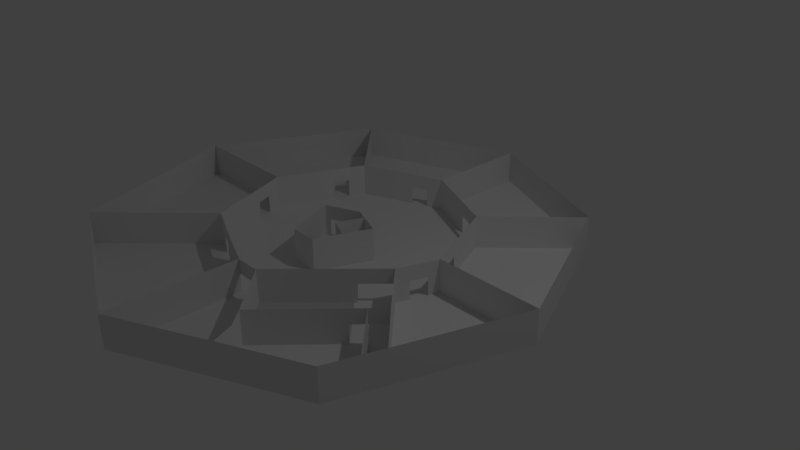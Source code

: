 # Source: 2OG.blend  (saved by Blender 2.72.0; exported with 4.5.12 LTS)
import bpy
from mathutils import Matrix  # noqa: F401  (used for matrix-valued properties, if any)

bpy.ops.wm.read_factory_settings(use_empty=True)
scene = bpy.context.scene
scene.name = 'Scene'

# ---- collections
col_collection_1 = bpy.data.collections.new('Collection 1'); scene.collection.children.link(col_collection_1)

# ---- materials (node trees are filled in below, after node groups)
mat_material = bpy.data.materials.new('Material')
mat_material.alpha_threshold = 0.0
mat_material.use_transparent_shadow = False
mat_material.roughness = 0.5
mat_material.line_color = (0.0, 0.0, 0.0, 1.0)

# ---- material node trees

# ---- world
world_world = bpy.data.worlds.new('World'); scene.world = world_world
world_world.color = (0.05088, 0.05088, 0.05088)
world_world.use_sun_shadow = False
world_world.sun_shadow_jitter_overblur = 0.0
world_world.cycles.sampling_method = 'MANUAL'
world_world.cycles.sample_map_resolution = 256

# ---- cameras
cam_camera = bpy.data.cameras.new('Camera')
cam_camera.clip_end = 100.0
cam_camera.lens = 35.0
cam_camera.sensor_width = 32.0
cam_camera.sensor_height = 18.0
cam_camera.ortho_scale = 7.314
cam_camera.dof.focus_distance = 0.0
cam_camera.dof.aperture_fstop = 128.0

# ---- lights
light_lamp = bpy.data.lights.new('Lamp', 'POINT')
light_lamp.transmission_factor = 0.0
light_lamp.cutoff_distance = 30.0
light_lamp.energy = 100.0
light_lamp.shadow_buffer_clip_start = 1.001
light_lamp.shadow_soft_size = 0.1
light_lamp.shadow_maximum_resolution = 0.006
light_lamp.use_absolute_resolution = True
light_lamp.cycles.use_multiple_importance_sampling = False

# ---- meshes
me_cube = bpy.data.meshes.new('Cube')
me_cube.from_pydata([(-3.707, 0.04744, 0.0), (-2.828, -2.436, 0.0), (-0.4199, -3.5, 0.0), (1.927, -2.43, 0.0), (2.75, -0.1104, 0.0), (1.817, 2.065, 0.0), (-0.3101, 3.039, 0.0), (-2.581, 2.271, 0.0), (-0.3924, -1.75, 0.0), (0.8707, -2.905, 0.0), (0.7516, -2.605, 0.0), (-0.04707, -1.751, 0.0), (-0.1007, -1.762, 0.0), (-1.591, -1.222, 0.0), (-1.362, -1.325, 0.0), (-1.154, -1.424, 0.0), (-2.042, 0.01104, 0.0), (-1.959, -0.214, 0.0), (-1.88, -0.429, 0.0), (-1.691, 0.7522, 0.0), (-1.496, 1.165, 0.0), (-1.599, 0.9503, 0.0), (-0.3266, 1.583, 0.0), (-0.5417, 1.504, 0.0), (-0.7614, 1.43, 0.0), (0.7979, 1.065, 0.0), (0.5861, 1.158, 0.0), (0.3881, 1.252, 0.0), (1.265, -0.0806, 0.0), (1.092, 0.3441, 0.0), (1.185, 0.1345, 0.0), (1.218, -0.2262, 0.0), (2.076, -2.003, 0.0), (2.175, -1.737, 0.0), (1.481, -1.396, 0.0), (1.658, -1.223, 0.0), (1.063, -0.607, 0.0), (1.134, -0.4442, 0.0), (0.5563, -2.387, 0.0), (0.7304, -0.9491, 0.0), (1.342, -1.547, 0.0), (0.7592, -0.9192, 0.0), (0.08469, -0.09148, 0.0), (0.1285, -0.1101, 0.0), (-0.5583, -0.8178, 0.0), (-0.1792, -0.8274, 0.0), (-0.1081, -0.0106, 0.0), (-0.1879, 0.02042, 0.0), (-0.343, 0.08912, 0.0), (-0.3408, -0.3341, 0.0), (-0.03719, -0.4715, 0.0), (-0.8349, -0.09586, 0.0), (-0.7684, -0.06794, 0.0), (-0.6035, -0.001463, 0.0), (-0.6035, -0.001463, 0.25), (-0.7684, -0.06794, 0.25), (-0.8349, -0.09586, 0.25), (-0.03719, -0.4715, 0.25), (-0.3408, -0.3341, 0.25), (-0.343, 0.08912, 0.25), (-0.1879, 0.02042, 0.25), (-0.1081, -0.0106, 0.25), (-0.1792, -0.8274, 0.25), (-0.5583, -0.8178, 0.25), (0.1285, -0.1101, 0.25), (0.08469, -0.09148, 0.25), (-3.707, 0.04744, 0.25), (-2.828, -2.436, 0.25), (-0.4199, -3.5, 0.25), (1.927, -2.43, 0.25), (2.75, -0.1104, 0.25), (1.817, 2.065, 0.25), (-0.3101, 3.039, 0.25), (-2.581, 2.271, 0.25), (-0.3924, -1.75, 0.25), (0.8707, -2.905, 0.25), (0.7516, -2.605, 0.25), (-0.04707, -1.751, 0.25), (-0.1007, -1.762, 0.25), (-1.591, -1.222, 0.25), (-1.362, -1.325, 0.25), (-1.154, -1.424, 0.25), (-2.042, 0.01104, 0.25), (-1.959, -0.214, 0.25), (-1.88, -0.429, 0.25), (-1.691, 0.7522, 0.25), (-1.496, 1.165, 0.25), (-1.599, 0.9503, 0.25), (-0.3266, 1.583, 0.25), (-0.5417, 1.504, 0.25), (-0.7614, 1.43, 0.25), (0.7979, 1.065, 0.25), (0.5861, 1.158, 0.25), (0.3881, 1.252, 0.25), (1.265, -0.0806, 0.25), (1.092, 0.3441, 0.25), (1.185, 0.1345, 0.25), (1.218, -0.2262, 0.25), (2.076, -2.003, 0.25), (2.175, -1.737, 0.25), (1.481, -1.396, 0.25), (1.658, -1.223, 0.25), (1.063, -0.607, 0.25), (1.134, -0.4442, 0.25), (0.5563, -2.387, 0.25), (0.7304, -0.9491, 0.25), (1.342, -1.547, 0.25), (0.7592, -0.9192, 0.25), (-3.707, 0.04744, 0.45), (-2.828, -2.436, 0.45), (-0.4199, -3.5, 0.45), (1.927, -2.43, 0.45), (2.75, -0.1104, 0.45), (1.817, 2.065, 0.45), (-0.3101, 3.039, 0.45), (-2.581, 2.271, 0.45), (-0.3924, -1.75, 0.45), (0.8707, -2.905, 0.45), (0.7516, -2.605, 0.45), (-0.04707, -1.751, 0.45), (-0.1007, -1.762, 0.45), (-1.591, -1.222, 0.45), (-1.362, -1.325, 0.45), (-1.154, -1.424, 0.45), (-2.042, 0.01104, 0.45), (-1.959, -0.214, 0.45), (-1.88, -0.429, 0.45), (-1.691, 0.7522, 0.45), (-1.496, 1.165, 0.45), (-1.599, 0.9503, 0.45), (-0.3266, 1.583, 0.45), (-0.5417, 1.504, 0.45), (-0.7614, 1.43, 0.45), (0.7979, 1.065, 0.45), (0.5861, 1.158, 0.45), (0.3881, 1.252, 0.45), (1.265, -0.0806, 0.45), (1.092, 0.3441, 0.45), (1.185, 0.1345, 0.45), (1.218, -0.2262, 0.45), (2.076, -2.003, 0.45), (2.175, -1.737, 0.45), (1.481, -1.396, 0.45), (1.658, -1.223, 0.45), (1.063, -0.607, 0.45), (1.134, -0.4442, 0.45), (0.5563, -2.387, 0.45), (0.7304, -0.9491, 0.45), (1.342, -1.547, 0.45), (0.7592, -0.9192, 0.45), (-0.6035, -0.001463, 0.45), (-0.7684, -0.06794, 0.45), (-0.8349, -0.09586, 0.45), (-0.03719, -0.4715, 0.45), (-0.3408, -0.3341, 0.45), (-0.343, 0.08912, 0.45), (-0.1879, 0.02042, 0.45), (-0.1081, -0.0106, 0.45), (-0.1792, -0.8274, 0.45), (-0.5583, -0.8178, 0.45), (0.1285, -0.1101, 0.45), (0.08469, -0.09148, 0.45)], [], [(32, 3, 9, 10, 38, 40, 34), (33, 32, 34, 35), (35, 34, 40, 39, 41, 36), (38, 10, 9, 2, 8, 12, 11), (8, 2, 1, 13, 14, 15), (13, 1, 0, 16, 17, 18), (20, 21, 19, 16, 0, 7), (20, 7, 6, 22, 23, 24), (22, 6, 5, 25, 26, 27), (28, 30, 29, 25, 5, 4), (28, 4, 33, 35, 36, 37, 31), (50, 45, 44, 51, 52, 53, 48, 47, 49), (28, 31, 37, 36, 41, 39, 50, 43, 42, 46, 47, 48, 53, 52, 51, 44, 45, 12, 8, 15, 14, 13, 18, 17, 16, 19, 21, 20, 24, 23, 22, 27, 26, 25, 29, 30), (11, 12, 45, 50, 39), (49, 47, 60, 58), (44, 51, 56, 63), (47, 46, 61, 60), (42, 43, 64, 65), (43, 50, 57, 64), (48, 47, 60, 59), (51, 52, 55, 56), (45, 44, 63, 62), (50, 49, 58, 57), (45, 50, 57, 62), (13, 18, 84, 79), (28, 31, 97, 94), (32, 98, 69, 3), (37, 36, 102, 103), (20, 86, 90, 24), (38, 104, 76, 10), (41, 107, 105, 39), (2, 68, 67, 1), (16, 82, 66, 0), (25, 29, 95, 91), (33, 99, 101, 35), (8, 74, 68, 2), (38, 104, 106, 40), (22, 88, 93, 27), (14, 13, 79, 80), (33, 99, 98, 32), (6, 72, 71, 5), (16, 19, 85, 82), (11, 77, 78, 12), (17, 16, 82, 83), (30, 28, 94, 96), (5, 71, 70, 4), (3, 69, 75, 9), (22, 88, 72, 6), (0, 66, 73, 7), (20, 86, 73, 7), (4, 70, 99, 33), (11, 77, 104, 38), (25, 5, 71, 91), (7, 73, 72, 6), (35, 101, 102, 36), (10, 76, 75, 9), (23, 89, 88, 22), (8, 15, 81, 74), (28, 94, 70, 4), (1, 67, 66, 0), (32, 98, 100, 34), (9, 75, 68, 2), (21, 20, 86, 87), (39, 105, 77, 11), (13, 79, 67, 1), (26, 92, 91, 25), (53, 48, 59, 54), (99, 141, 143, 101), (79, 121, 109, 67), (87, 129, 127, 85), (94, 136, 112, 70), (66, 108, 115, 73), (87, 86, 128, 129), (101, 143, 144, 102), (80, 79, 121, 122), (90, 132, 131, 89), (91, 95, 137, 133), (75, 117, 110, 68), (88, 130, 114, 72), (67, 109, 108, 66), (103, 102, 144, 145), (93, 135, 134, 92), (74, 81, 123, 116), (96, 94, 136, 138), (74, 116, 110, 68), (89, 131, 130, 88), (68, 110, 109, 67), (77, 119, 146, 104), (82, 124, 108, 66), (96, 138, 137, 95), (94, 97, 139, 136), (69, 111, 117, 75), (86, 128, 132, 90), (71, 113, 112, 70), (105, 147, 119, 77), (83, 82, 124, 125), (103, 145, 139, 97), (99, 141, 140, 98), (76, 118, 117, 75), (91, 71, 113, 133), (73, 115, 114, 72), (104, 146, 148, 106), (79, 84, 126, 121), (107, 102, 144, 149), (70, 112, 141, 99), (104, 146, 118, 76), (81, 80, 122, 123), (92, 134, 133, 91), (98, 140, 111, 69), (78, 120, 116, 74), (82, 85, 127, 124), (101, 143, 142, 100), (98, 140, 142, 100), (84, 83, 125, 126), (77, 119, 120, 78), (88, 130, 135, 93), (72, 114, 113, 71), (107, 149, 147, 105), (106, 148, 142, 100), (86, 128, 115, 73), (65, 64, 160, 161), (60, 61, 157, 156), (57, 58, 154, 153), (63, 56, 152, 159), (62, 57, 153, 158), (54, 59, 155, 150), (59, 60, 156, 155), (58, 60, 156, 154), (64, 57, 153, 160), (56, 55, 151, 152), (62, 63, 159, 158), (161, 157, 61, 65), (150, 151, 55, 54)])
_uv = me_cube.uv_layers.new(name='UVMap')
_uv.uv.foreach_set('vector', [0.5, 1.0, 0.8909, 0.8117, 0.9875, 0.3887, 0.7169, 0.04952, 0.2831, 0.04952, 0.01254, 0.3887, 0.1091, 0.8117, 0.0, 0.0, 1.0, 0.0, 1.0, 1.0, 0.0, 1.0, 0.5, 1.0, 0.933, 0.75, 0.933, 0.25, 0.5, 0.0, 0.06699, 0.25, 0.06699, 0.75, 0.7879, 0.3768, 0.7777, 0.3802, 0.7658, 0.3799, 0.7644, 0.3276, 0.8232, 0.3539, 0.8193, 0.364, 0.8182, 0.3656, 0.8232, 0.3539, 0.7644, 0.3276, 0.8353, 0.2615, 0.8585, 0.321, 0.856, 0.3239, 0.8459, 0.3335, 0.8585, 0.321, 0.8353, 0.2615, 0.9322, 0.2679, 0.9068, 0.3237, 0.8826, 0.323, 0.8826, 0.3226, 0.9379, 0.3589, 0.9219, 0.3417, 0.9222, 0.3414, 0.9068, 0.3237, 0.9322, 0.2679, 0.9911, 0.3382, 0.9379, 0.3589, 0.9911, 0.3382, 0.9841, 0.4263, 0.9351, 0.4046, 0.9371, 0.3589, 0.9373, 0.3589, 0.9351, 0.4046, 0.9841, 0.4263, 0.9202, 0.4841, 0.9012, 0.4351, 0.9086, 0.4281, 0.918, 0.4197, 0.8557, 0.4343, 0.8641, 0.4338, 0.8726, 0.4336, 0.9012, 0.4351, 0.9202, 0.4841, 0.8331, 0.4841, 0.8557, 0.4343, 0.8331, 0.4841, 0.7864, 0.441, 0.8113, 0.431, 0.8408, 0.4198, 0.8457, 0.4241, 0.8519, 0.4301, 0.5, 1.0, 0.8214, 0.883, 0.9924, 0.5868, 0.933, 0.25, 0.671, 0.03015, 0.329, 0.03015, 0.06699, 0.25, 0.007596, 0.5868, 0.1786, 0.883, 0.8798, 0.4951, 0.8692, 0.4922, 0.8532, 0.4867, 0.8413, 0.4821, 0.818, 0.4611, 0.8158, 0.4591, 0.848, 0.4026, 0.8745, 0.4135, 0.8757, 0.4103, 0.881, 0.3962, 0.883, 0.3904, 0.8875, 0.379, 0.8802, 0.3605, 0.875, 0.3488, 0.8728, 0.3441, 0.8216, 0.3661, 0.822, 0.3933, 0.755, 0.4016, 0.755, 0.3806, 0.7764, 0.3249, 0.7827, 0.3088, 0.7897, 0.2929, 0.8459, 0.2699, 0.8611, 0.2636, 0.8771, 0.257, 0.9314, 0.2802, 0.9459, 0.2863, 0.9617, 0.2931, 0.9828, 0.3452, 0.9887, 0.3608, 0.995, 0.376, 0.9732, 0.4283, 0.967, 0.4428, 0.9609, 0.4583, 0.9098, 0.4815, 0.895, 0.4888, 0.756, 0.4054, 0.755, 0.4016, 0.822, 0.3933, 0.848, 0.4026, 0.8158, 0.4591, 0.0, 0.0, 1.0, 0.0, 1.0, 1.0, 0.0, 1.0, 0.0, 0.0, 1.0, 0.0, 1.0, 1.0, 0.0, 1.0, 0.0, 0.0, 1.0, 0.0, 1.0, 1.0, 0.0, 1.0, 0.0, 0.0, 1.0, 0.0, 1.0, 1.0, 0.0, 1.0, 0.0, 0.0, 1.0, 0.0, 1.0, 1.0, 0.0, 1.0, 0.0, 0.0, 1.0, 0.0, 1.0, 1.0, 0.0, 1.0, 0.0, 0.0, 1.0, 0.0, 1.0, 1.0, 0.0, 1.0, 0.0, 0.0, 1.0, 0.0, 1.0, 1.0, 0.0, 1.0, 0.0, 0.0, 1.0, 0.0, 1.0, 1.0, 0.0, 1.0, 0.0, 0.0, 1.0, 0.0, 1.0, 1.0, 0.0, 1.0, 0.0, 0.0, 1.0, 0.0, 1.0, 1.0, 0.0, 1.0, 0.0, 0.0, 1.0, 0.0, 1.0, 1.0, 0.0, 1.0, 0.0, 0.0, 1.0, 0.0, 1.0, 1.0, 0.0, 1.0, 0.0, 0.0, 1.0, 0.0, 1.0, 1.0, 0.0, 1.0, 0.0, 0.0, 1.0, 0.0, 1.0, 1.0, 0.0, 1.0, 0.0, 0.0, 1.0, 0.0, 1.0, 1.0, 0.0, 1.0, 0.0, 0.0, 1.0, 0.0, 1.0, 1.0, 0.0, 1.0, 0.0, 0.0, 1.0, 0.0, 1.0, 1.0, 0.0, 1.0, 0.0, 0.0, 1.0, 0.0, 1.0, 1.0, 0.0, 1.0, 0.0, 0.0, 1.0, 0.0, 1.0, 1.0, 0.0, 1.0, 0.0, 0.0, 1.0, 0.0, 1.0, 1.0, 0.0, 1.0, 0.0, 0.0, 1.0, 0.0, 1.0, 1.0, 0.0, 1.0, 0.0, 0.0, 1.0, 0.0, 1.0, 1.0, 0.0, 1.0, 0.0, 0.0, 1.0, 0.0, 1.0, 1.0, 0.0, 1.0, 0.0, 0.0, 1.0, 0.0, 1.0, 1.0, 0.0, 1.0, 0.0, 0.0, 1.0, 0.0, 1.0, 1.0, 0.0, 1.0, 0.0, 0.0, 1.0, 0.0, 1.0, 1.0, 0.0, 1.0, 0.0, 0.0, 1.0, 0.0, 1.0, 1.0, 0.0, 1.0, 0.0, 0.0, 1.0, 0.0, 1.0, 1.0, 0.0, 1.0, 0.0, 0.0, 1.0, 0.0, 1.0, 1.0, 0.0, 1.0, 0.0, 0.0, 1.0, 0.0, 1.0, 1.0, 0.0, 1.0, 0.0, 0.0, 1.0, 0.0, 1.0, 1.0, 0.0, 1.0, 0.0, 0.0, 1.0, 0.0, 1.0, 1.0, 0.0, 1.0, 0.0, 0.0, 1.0, 0.0, 1.0, 1.0, 0.0, 1.0, 0.0, 0.0, 1.0, 0.0, 1.0, 1.0, 0.0, 1.0, 0.0, 0.0, 1.0, 0.0, 1.0, 1.0, 0.0, 1.0, 0.0, 0.0, 1.0, 0.0, 1.0, 1.0, 0.0, 1.0, 0.0, 0.0, 1.0, 0.0, 1.0, 1.0, 0.0, 1.0, 0.0, 0.0, 1.0, 0.0, 1.0, 1.0, 0.0, 1.0, 0.0, 0.0, 1.0, 0.0, 1.0, 1.0, 0.0, 1.0, 0.0, 0.0, 1.0, 0.0, 1.0, 1.0, 0.0, 1.0, 0.0, 0.0, 1.0, 0.0, 1.0, 1.0, 0.0, 1.0, 0.0, 0.0, 1.0, 0.0, 1.0, 1.0, 0.0, 1.0, 0.0, 0.0, 1.0, 0.0, 1.0, 1.0, 0.0, 1.0, 0.0, 0.0, 1.0, 0.0, 1.0, 1.0, 0.0, 1.0, 0.0, 0.0, 1.0, 0.0, 1.0, 1.0, 0.0, 1.0, 0.0, 0.0, 1.0, 0.0, 1.0, 1.0, 0.0, 1.0, 0.0, 0.0, 1.0, 0.0, 1.0, 1.0, 0.0, 1.0, 0.0, 0.0, 1.0, 0.0, 1.0, 1.0, 0.0, 1.0, 0.0, 0.0, 1.0, 0.0, 1.0, 1.0, 0.0, 1.0, 0.0, 0.0, 1.0, 0.0, 1.0, 1.0, 0.0, 1.0, 0.0, 0.0, 1.0, 0.0, 1.0, 1.0, 0.0, 1.0, 0.0, 0.0, 1.0, 0.0, 1.0, 1.0, 0.0, 1.0, 0.0, 0.0, 1.0, 0.0, 1.0, 1.0, 0.0, 1.0, 0.0, 0.0, 1.0, 0.0, 1.0, 1.0, 0.0, 1.0, 0.0, 0.0, 1.0, 0.0, 1.0, 1.0, 0.0, 1.0, 0.0, 0.0, 1.0, 0.0, 1.0, 1.0, 0.0, 1.0, 0.0, 0.0, 1.0, 0.0, 1.0, 1.0, 0.0, 1.0, 0.0, 0.0, 1.0, 0.0, 1.0, 1.0, 0.0, 1.0, 0.0, 0.0, 1.0, 0.0, 1.0, 1.0, 0.0, 1.0, 0.0, 0.0, 1.0, 0.0, 1.0, 1.0, 0.0, 1.0, 0.0, 0.0, 1.0, 0.0, 1.0, 1.0, 0.0, 1.0, 0.0, 0.0, 1.0, 0.0, 1.0, 1.0, 0.0, 1.0, 0.0, 0.0, 1.0, 0.0, 1.0, 1.0, 0.0, 1.0, 0.0, 0.0, 1.0, 0.0, 1.0, 1.0, 0.0, 1.0, 0.0, 0.0, 1.0, 0.0, 1.0, 1.0, 0.0, 1.0, 0.0, 0.0, 1.0, 0.0, 1.0, 1.0, 0.0, 1.0, 0.0, 0.0, 1.0, 0.0, 1.0, 1.0, 0.0, 1.0, 0.0, 0.0, 1.0, 0.0, 1.0, 1.0, 0.0, 1.0, 0.0, 0.0, 1.0, 0.0, 1.0, 1.0, 0.0, 1.0, 0.0, 0.0, 1.0, 0.0, 1.0, 1.0, 0.0, 1.0, 0.0, 0.0, 1.0, 0.0, 1.0, 1.0, 0.0, 1.0, 0.0, 0.0, 1.0, 0.0, 1.0, 1.0, 0.0, 1.0, 0.0, 0.0, 1.0, 0.0, 1.0, 1.0, 0.0, 1.0, 0.0, 0.0, 1.0, 0.0, 1.0, 1.0, 0.0, 1.0, 0.0, 0.0, 1.0, 0.0, 1.0, 1.0, 0.0, 1.0, 0.0, 0.0, 1.0, 0.0, 1.0, 1.0, 0.0, 1.0, 0.0, 0.0, 1.0, 0.0, 1.0, 1.0, 0.0, 1.0, 0.0, 0.0, 1.0, 0.0, 1.0, 1.0, 0.0, 1.0, 0.0, 0.0, 1.0, 0.0, 1.0, 1.0, 0.0, 1.0, 0.0, 0.0, 1.0, 0.0, 1.0, 1.0, 0.0, 1.0, 0.0, 0.0, 1.0, 0.0, 1.0, 1.0, 0.0, 1.0, 0.0, 0.0, 1.0, 0.0, 1.0, 1.0, 0.0, 1.0, 0.0, 0.0, 1.0, 0.0, 1.0, 1.0, 0.0, 1.0, 0.0, 0.0, 1.0, 0.0, 1.0, 1.0, 0.0, 1.0, 0.0, 0.0, 1.0, 0.0, 1.0, 1.0, 0.0, 1.0, 0.0, 0.0, 1.0, 0.0, 1.0, 1.0, 0.0, 1.0, 0.0, 0.0, 1.0, 0.0, 1.0, 1.0, 0.0, 1.0, 0.0, 0.0, 1.0, 0.0, 1.0, 1.0, 0.0, 1.0, 0.0, 0.0, 1.0, 0.0, 1.0, 1.0, 0.0, 1.0, 0.0, 0.0, 1.0, 0.0, 1.0, 1.0, 0.0, 1.0, 0.0, 0.0, 1.0, 0.0, 1.0, 1.0, 0.0, 1.0, 0.0, 0.0, 1.0, 0.0, 1.0, 1.0, 0.0, 1.0, 0.0, 0.0, 1.0, 0.0, 1.0, 1.0, 0.0, 1.0, 0.0, 0.0, 1.0, 0.0, 1.0, 1.0, 0.0, 1.0, 0.0, 0.0, 1.0, 0.0, 1.0, 1.0, 0.0, 1.0, 0.0, 0.0, 1.0, 0.0, 1.0, 1.0, 0.0, 1.0, 0.0, 0.0, 1.0, 0.0, 1.0, 1.0, 0.0, 1.0, 0.0, 0.0, 1.0, 0.0, 1.0, 1.0, 0.0, 1.0, 0.0, 0.0, 1.0, 0.0, 1.0, 1.0, 0.0, 1.0, 0.0, 0.0, 1.0, 0.0, 1.0, 1.0, 0.0, 1.0, 0.0, 0.0, 1.0, 0.0, 1.0, 1.0, 0.0, 1.0, 0.0, 0.0, 1.0, 0.0, 1.0, 1.0, 0.0, 1.0, 0.0, 0.0, 1.0, 0.0, 1.0, 1.0, 0.0, 1.0, 0.0, 0.0, 1.0, 0.0, 1.0, 1.0, 0.0, 1.0, 0.0, 0.0, 1.0, 0.0, 1.0, 1.0, 0.0, 1.0, 0.0, 0.0, 1.0, 0.0, 1.0, 1.0, 0.0, 1.0, 0.0, 0.0, 1.0, 0.0, 1.0, 1.0, 0.0, 1.0, 0.0, 0.0, 1.0, 0.0, 1.0, 1.0, 0.0, 1.0, 0.0, 0.0, 1.0, 0.0, 1.0, 1.0, 0.0, 1.0, 0.0, 0.0, 1.0, 0.0, 1.0, 1.0, 0.0, 1.0, 0.0, 0.0, 1.0, 0.0, 1.0, 1.0, 0.0, 1.0, 0.0, 0.0, 1.0, 0.0, 1.0, 1.0, 0.0, 1.0, 0.0, 0.0, 1.0, 0.0, 1.0, 1.0, 0.0, 1.0, 0.0, 0.0, 1.0, 0.0, 1.0, 1.0, 0.0, 1.0, 0.0, 0.0, 1.0, 0.0, 1.0, 1.0, 0.0, 1.0, 0.0, 0.0, 1.0, 0.0, 1.0, 1.0, 0.0, 1.0, 0.0, 0.0, 1.0, 0.0, 1.0, 1.0, 0.0, 1.0, 0.0, 0.0, 1.0, 0.0, 1.0, 1.0, 0.0, 1.0])
me_cube.materials.append(mat_material)
me_cube.use_remesh_preserve_volume = False
me_cube.use_remesh_preserve_attributes = False
me_cube.use_mirror_vertex_groups = False
me_cube.update()

# ---- objects
ob_cube = bpy.data.objects.new('Cube', me_cube)
ob_lamp = bpy.data.objects.new('Lamp', light_lamp)
ob_camera = bpy.data.objects.new('Camera', cam_camera)

# ---- transforms, parenting, visibility, modifiers, constraints
ob_cube.location = (0.0, 0.0, 0.0)
ob_cube.lock_rotations_4d = False
ob_cube.empty_display_type = 'ARROWS'
ob_cube.lineart.crease_threshold = 0.0
ob_lamp.location = (4.076, 1.005, 5.904)
ob_lamp.rotation_euler = (0.6503, 0.05522, 1.866)
ob_lamp.lock_rotations_4d = False
ob_lamp.empty_display_type = 'ARROWS'
ob_lamp.color = (0.0, 0.0, 0.0, 0.0)
ob_lamp.lineart.crease_threshold = 0.0
ob_camera.location = (7.481, -6.508, 5.344)
ob_camera.rotation_euler = (1.109, 0.01082, 0.8149)
ob_camera.lock_rotations_4d = False
ob_camera.empty_display_type = 'ARROWS'
ob_camera.color = (0.0, 0.0, 0.0, 0.0)
ob_camera.display_type = 'WIRE'
ob_camera.lineart.crease_threshold = 0.0

# ---- collection membership
col_collection_1.objects.link(ob_cube)
col_collection_1.objects.link(ob_lamp)
col_collection_1.objects.link(ob_camera)

# ---- scene / render settings (as saved in the file)
scene.camera = ob_camera
scene.frame_start = 1; scene.frame_end = 250; scene.frame_set(1)
scene.render.engine = 'BLENDER_EEVEE_NEXT'
scene.render.resolution_percentage = 50
scene.render.dither_intensity = 0.0
scene.cycles.use_denoising = False
scene.cycles.samples = 10
scene.cycles.sampling_pattern = 'TABULATED_SOBOL'
scene.cycles.light_sampling_threshold = 0.0
scene.cycles.use_adaptive_sampling = False
scene.cycles.use_light_tree = False
scene.cycles.blur_glossy = 0.0
scene.cycles.pixel_filter_type = 'GAUSSIAN'
scene.cycles.sample_clamp_indirect = 0.0
scene.view_settings.view_transform = 'Standard'
bpy.context.view_layer.update()
